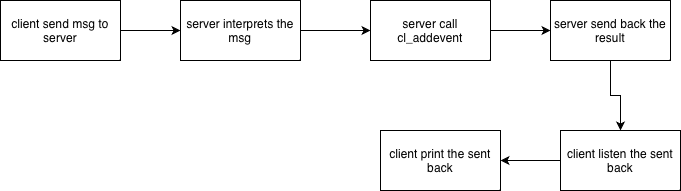

The diagram above was exported from draw.io. Its source (the exported page's mxGraphModel, read from the mxfile embedded in the PNG):
<mxGraphModel dx="1112" dy="749" grid="1" gridSize="10" guides="1" tooltips="1" connect="1" arrows="1" fold="1" page="1" pageScale="1" pageWidth="850" pageHeight="1100" math="0" shadow="0">
  <root>
    <mxCell id="0" />
    <mxCell id="1" parent="0" />
    <mxCell id="GGCes21WFd9QA3XXrc3T-7" edge="1" parent="1" source="GGCes21WFd9QA3XXrc3T-1" style="edgeStyle=orthogonalEdgeStyle;rounded=0;orthogonalLoop=1;jettySize=auto;html=1;" target="GGCes21WFd9QA3XXrc3T-2" value="">
      <mxGeometry relative="1" as="geometry" />
    </mxCell>
    <mxCell id="GGCes21WFd9QA3XXrc3T-1" parent="1" style="rounded=0;whiteSpace=wrap;html=1;" value="client send msg to server" vertex="1">
      <mxGeometry height="60" width="120" x="70" y="110" as="geometry" />
    </mxCell>
    <mxCell id="GGCes21WFd9QA3XXrc3T-8" edge="1" parent="1" source="GGCes21WFd9QA3XXrc3T-2" style="edgeStyle=orthogonalEdgeStyle;rounded=0;orthogonalLoop=1;jettySize=auto;html=1;" target="GGCes21WFd9QA3XXrc3T-3" value="">
      <mxGeometry relative="1" as="geometry" />
    </mxCell>
    <mxCell id="GGCes21WFd9QA3XXrc3T-2" parent="1" style="rounded=0;whiteSpace=wrap;html=1;" value="server interprets the msg" vertex="1">
      <mxGeometry height="60" width="120" x="250" y="110" as="geometry" />
    </mxCell>
    <mxCell id="GGCes21WFd9QA3XXrc3T-9" edge="1" parent="1" source="GGCes21WFd9QA3XXrc3T-3" style="edgeStyle=orthogonalEdgeStyle;rounded=0;orthogonalLoop=1;jettySize=auto;html=1;" target="GGCes21WFd9QA3XXrc3T-4" value="">
      <mxGeometry relative="1" as="geometry" />
    </mxCell>
    <mxCell id="GGCes21WFd9QA3XXrc3T-3" parent="1" style="rounded=0;whiteSpace=wrap;html=1;" value="server call cl_addevent" vertex="1">
      <mxGeometry height="60" width="120" x="440" y="110" as="geometry" />
    </mxCell>
    <mxCell id="GGCes21WFd9QA3XXrc3T-10" edge="1" parent="1" source="GGCes21WFd9QA3XXrc3T-4" style="edgeStyle=orthogonalEdgeStyle;rounded=0;orthogonalLoop=1;jettySize=auto;html=1;" target="GGCes21WFd9QA3XXrc3T-5" value="">
      <mxGeometry relative="1" as="geometry" />
    </mxCell>
    <mxCell id="GGCes21WFd9QA3XXrc3T-4" parent="1" style="rounded=0;whiteSpace=wrap;html=1;" value="server send back the result" vertex="1">
      <mxGeometry height="60" width="120" x="620" y="110" as="geometry" />
    </mxCell>
    <mxCell id="GGCes21WFd9QA3XXrc3T-11" edge="1" parent="1" source="GGCes21WFd9QA3XXrc3T-5" style="edgeStyle=orthogonalEdgeStyle;rounded=0;orthogonalLoop=1;jettySize=auto;html=1;" target="GGCes21WFd9QA3XXrc3T-6" value="">
      <mxGeometry relative="1" as="geometry" />
    </mxCell>
    <mxCell id="GGCes21WFd9QA3XXrc3T-5" parent="1" style="rounded=0;whiteSpace=wrap;html=1;" value="client listen the sent back" vertex="1">
      <mxGeometry height="60" width="120" x="630" y="240" as="geometry" />
    </mxCell>
    <mxCell id="GGCes21WFd9QA3XXrc3T-6" parent="1" style="rounded=0;whiteSpace=wrap;html=1;" value="client print the sent back" vertex="1">
      <mxGeometry height="60" width="120" x="450" y="240" as="geometry" />
    </mxCell>
  </root>
</mxGraphModel>